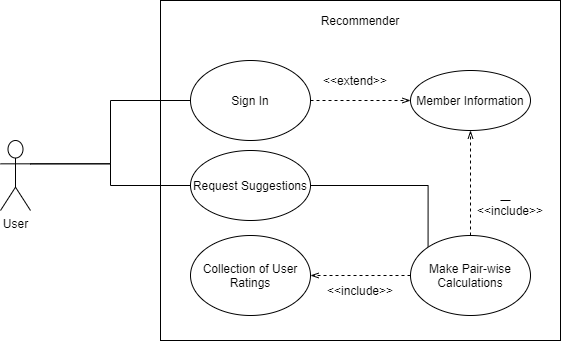

The diagram above was exported from draw.io. Its source (the exported page's mxGraphModel, read from the mxfile embedded in the PNG):
<mxGraphModel dx="1086" dy="806" grid="1" gridSize="10" guides="1" tooltips="1" connect="1" arrows="1" fold="1" page="1" pageScale="1" pageWidth="850" pageHeight="1100" math="0" shadow="0">
  <root>
    <mxCell id="0" />
    <mxCell id="1" parent="0" />
    <mxCell id="F0FWTcqqP-ZbduMktQLS-1" value="" style="rounded=0;whiteSpace=wrap;html=1;" parent="1" vertex="1">
      <mxGeometry x="250" y="60" width="400" height="340" as="geometry" />
    </mxCell>
    <mxCell id="F0FWTcqqP-ZbduMktQLS-7" style="edgeStyle=orthogonalEdgeStyle;rounded=0;orthogonalLoop=1;jettySize=auto;html=1;exitX=1;exitY=0.3333333333333333;exitDx=0;exitDy=0;exitPerimeter=0;entryX=0;entryY=0.5;entryDx=0;entryDy=0;endArrow=none;endFill=0;" parent="1" source="F0FWTcqqP-ZbduMktQLS-2" target="F0FWTcqqP-ZbduMktQLS-6" edge="1">
      <mxGeometry relative="1" as="geometry" />
    </mxCell>
    <mxCell id="F0FWTcqqP-ZbduMktQLS-30" style="edgeStyle=orthogonalEdgeStyle;rounded=0;orthogonalLoop=1;jettySize=auto;html=1;exitX=1;exitY=0.3333333333333333;exitDx=0;exitDy=0;exitPerimeter=0;entryX=0;entryY=0.5;entryDx=0;entryDy=0;startArrow=none;startFill=0;endArrow=none;endFill=0;" parent="1" source="F0FWTcqqP-ZbduMktQLS-2" target="F0FWTcqqP-ZbduMktQLS-29" edge="1">
      <mxGeometry relative="1" as="geometry" />
    </mxCell>
    <mxCell id="F0FWTcqqP-ZbduMktQLS-2" value="User" style="shape=umlActor;verticalLabelPosition=bottom;verticalAlign=top;html=1;outlineConnect=0;" parent="1" vertex="1">
      <mxGeometry x="90" y="200" width="30" height="70" as="geometry" />
    </mxCell>
    <mxCell id="rufVpMG73e4COFRSlI0V-1" style="edgeStyle=orthogonalEdgeStyle;rounded=0;orthogonalLoop=1;jettySize=auto;html=1;exitX=1;exitY=0.5;exitDx=0;exitDy=0;entryX=0;entryY=0;entryDx=0;entryDy=0;endArrow=none;endFill=0;" edge="1" parent="1" source="F0FWTcqqP-ZbduMktQLS-6" target="F0FWTcqqP-ZbduMktQLS-13">
      <mxGeometry relative="1" as="geometry" />
    </mxCell>
    <mxCell id="F0FWTcqqP-ZbduMktQLS-6" value="Request Suggestions" style="ellipse;whiteSpace=wrap;html=1;" parent="1" vertex="1">
      <mxGeometry x="280" y="210" width="120" height="70" as="geometry" />
    </mxCell>
    <mxCell id="F0FWTcqqP-ZbduMktQLS-8" value="Member Information" style="ellipse;whiteSpace=wrap;html=1;" parent="1" vertex="1">
      <mxGeometry x="500" y="130" width="120" height="60" as="geometry" />
    </mxCell>
    <mxCell id="F0FWTcqqP-ZbduMktQLS-16" style="edgeStyle=orthogonalEdgeStyle;rounded=0;orthogonalLoop=1;jettySize=auto;html=1;exitX=0;exitY=0.5;exitDx=0;exitDy=0;entryX=1;entryY=0.5;entryDx=0;entryDy=0;endArrow=openThin;endFill=0;startArrow=none;startFill=0;dashed=1;" parent="1" source="F0FWTcqqP-ZbduMktQLS-13" target="F0FWTcqqP-ZbduMktQLS-15" edge="1">
      <mxGeometry relative="1" as="geometry" />
    </mxCell>
    <mxCell id="F0FWTcqqP-ZbduMktQLS-37" style="edgeStyle=orthogonalEdgeStyle;rounded=0;orthogonalLoop=1;jettySize=auto;html=1;exitX=0.5;exitY=0;exitDx=0;exitDy=0;dashed=1;startArrow=none;startFill=0;endArrow=openThin;endFill=0;" parent="1" source="F0FWTcqqP-ZbduMktQLS-13" target="F0FWTcqqP-ZbduMktQLS-8" edge="1">
      <mxGeometry relative="1" as="geometry" />
    </mxCell>
    <mxCell id="F0FWTcqqP-ZbduMktQLS-13" value="Make Pair-wise Calculations" style="ellipse;whiteSpace=wrap;html=1;" parent="1" vertex="1">
      <mxGeometry x="500" y="295" width="120" height="80" as="geometry" />
    </mxCell>
    <mxCell id="F0FWTcqqP-ZbduMktQLS-15" value="Collection of User Ratings" style="ellipse;whiteSpace=wrap;html=1;" parent="1" vertex="1">
      <mxGeometry x="280" y="295" width="120" height="80" as="geometry" />
    </mxCell>
    <mxCell id="F0FWTcqqP-ZbduMktQLS-20" value="&amp;lt;&amp;lt;include&amp;gt;&amp;gt;" style="text;html=1;strokeColor=none;fillColor=none;align=center;verticalAlign=middle;whiteSpace=wrap;rounded=0;" parent="1" vertex="1">
      <mxGeometry x="430" y="340" width="40" height="20" as="geometry" />
    </mxCell>
    <mxCell id="F0FWTcqqP-ZbduMktQLS-23" value="&amp;lt;&amp;lt;include&amp;gt;&amp;gt;" style="text;html=1;strokeColor=none;fillColor=none;align=center;verticalAlign=middle;whiteSpace=wrap;rounded=0;" parent="1" vertex="1">
      <mxGeometry x="580" y="260" width="40" height="20" as="geometry" />
    </mxCell>
    <mxCell id="F0FWTcqqP-ZbduMktQLS-25" style="edgeStyle=orthogonalEdgeStyle;rounded=0;orthogonalLoop=1;jettySize=auto;html=1;exitX=0.5;exitY=1;exitDx=0;exitDy=0;" parent="1" edge="1">
      <mxGeometry relative="1" as="geometry">
        <mxPoint x="600" y="330" as="sourcePoint" />
        <mxPoint x="600" y="330" as="targetPoint" />
      </mxGeometry>
    </mxCell>
    <mxCell id="F0FWTcqqP-ZbduMktQLS-33" style="edgeStyle=orthogonalEdgeStyle;rounded=0;orthogonalLoop=1;jettySize=auto;html=1;exitX=1;exitY=0.5;exitDx=0;exitDy=0;entryX=0;entryY=0.5;entryDx=0;entryDy=0;startArrow=none;startFill=0;endArrow=openThin;endFill=0;dashed=1;" parent="1" source="F0FWTcqqP-ZbduMktQLS-29" target="F0FWTcqqP-ZbduMktQLS-8" edge="1">
      <mxGeometry relative="1" as="geometry">
        <Array as="points">
          <mxPoint x="460" y="160" />
          <mxPoint x="460" y="160" />
        </Array>
      </mxGeometry>
    </mxCell>
    <mxCell id="F0FWTcqqP-ZbduMktQLS-29" value="Sign In" style="ellipse;whiteSpace=wrap;html=1;" parent="1" vertex="1">
      <mxGeometry x="280" y="120" width="120" height="80" as="geometry" />
    </mxCell>
    <mxCell id="F0FWTcqqP-ZbduMktQLS-31" style="edgeStyle=orthogonalEdgeStyle;rounded=0;orthogonalLoop=1;jettySize=auto;html=1;exitX=0.5;exitY=1;exitDx=0;exitDy=0;startArrow=none;startFill=0;endArrow=none;endFill=0;" parent="1" source="F0FWTcqqP-ZbduMktQLS-23" target="F0FWTcqqP-ZbduMktQLS-23" edge="1">
      <mxGeometry relative="1" as="geometry" />
    </mxCell>
    <mxCell id="F0FWTcqqP-ZbduMktQLS-32" style="edgeStyle=orthogonalEdgeStyle;rounded=0;orthogonalLoop=1;jettySize=auto;html=1;exitX=0.5;exitY=0;exitDx=0;exitDy=0;entryX=0.25;entryY=0;entryDx=0;entryDy=0;startArrow=none;startFill=0;endArrow=none;endFill=0;" parent="1" source="F0FWTcqqP-ZbduMktQLS-23" target="F0FWTcqqP-ZbduMktQLS-23" edge="1">
      <mxGeometry relative="1" as="geometry" />
    </mxCell>
    <mxCell id="F0FWTcqqP-ZbduMktQLS-36" value="&amp;lt;&amp;lt;extend&amp;gt;&amp;gt;" style="text;html=1;strokeColor=none;fillColor=none;align=center;verticalAlign=middle;whiteSpace=wrap;rounded=0;" parent="1" vertex="1">
      <mxGeometry x="425" y="130" width="40" height="20" as="geometry" />
    </mxCell>
    <mxCell id="rufVpMG73e4COFRSlI0V-2" value="Recommender" style="text;html=1;strokeColor=none;fillColor=none;align=center;verticalAlign=middle;whiteSpace=wrap;rounded=0;" vertex="1" parent="1">
      <mxGeometry x="430" y="70" width="40" height="20" as="geometry" />
    </mxCell>
  </root>
</mxGraphModel>